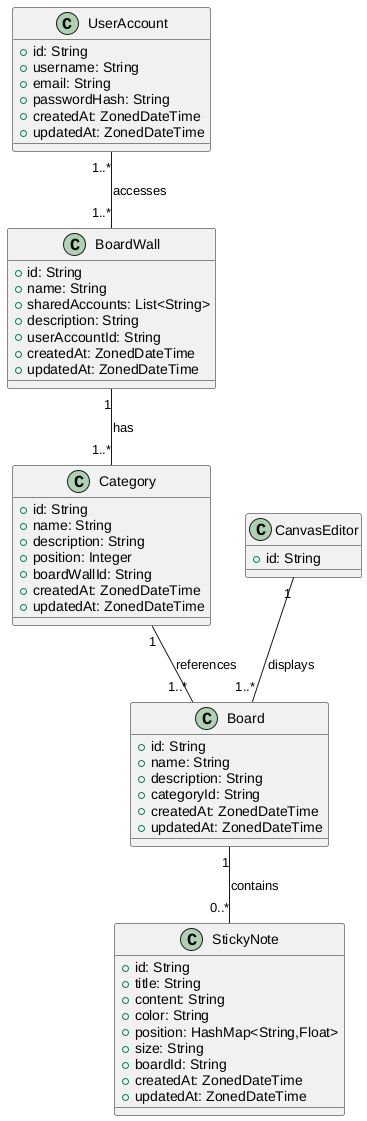

The diagram above was rendered by PlantUML. Its source (embedded in the PNG):
@startuml

' Define UserAccount entity
class UserAccount {
    +id: String
    +username: String
    +email: String
    +passwordHash: String
    +createdAt: ZonedDateTime
    +updatedAt: ZonedDateTime
}

' Define BoardWall entity
class BoardWall {
    +id: String
    +name: String
    +sharedAccounts: List<String>
    +description: String
    +userAccountId: String
    +createdAt: ZonedDateTime
    +updatedAt: ZonedDateTime
}

' Define Column entity
class Category {
    +id: String
    +name: String
    +description: String
    +position: Integer
    +boardWallId: String
    +createdAt: ZonedDateTime
    +updatedAt: ZonedDateTime
}

' Define Board entity
class Board {
    +id: String
    +name: String
    +description: String
    +categoryId: String
    +createdAt: ZonedDateTime
    +updatedAt: ZonedDateTime
}

' Define StickyNote entity
class StickyNote {
    +id: String
    +title: String
    +content: String
    +color: String
    +position: HashMap<String,Float>
    +size: String
    +boardId: String
    +createdAt: ZonedDateTime
    +updatedAt: ZonedDateTime
}

class CanvasEditor {
    +id: String
}

' Define relationships
UserAccount "1..*" -- "1..*" BoardWall : accesses
BoardWall "1" -- "1..*" Category : has
Category "1" -- "1..*" Board : references
Board "1" -- "0..*" StickyNote : contains

CanvasEditor "1" -- "1..*" Board : displays

@enduml